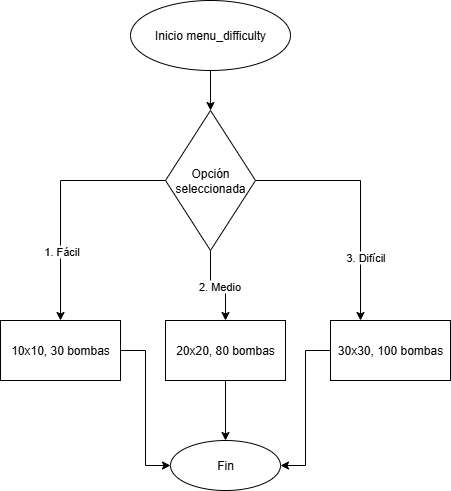

The diagram above was exported from draw.io. Its source (the exported page's mxGraphModel, read from the mxfile embedded in the PNG):
<mxGraphModel dx="1042" dy="562" grid="1" gridSize="10" guides="1" tooltips="1" connect="1" arrows="1" fold="1" page="1" pageScale="1" pageWidth="827" pageHeight="1169" math="0" shadow="0">
  <root>
    <mxCell id="0" />
    <mxCell id="1" parent="0" />
    <mxCell id="QlcnLIiwCHZb6MOXsyu0-3" style="edgeStyle=orthogonalEdgeStyle;rounded=0;orthogonalLoop=1;jettySize=auto;html=1;entryX=0.5;entryY=0;entryDx=0;entryDy=0;" edge="1" parent="1" source="QlcnLIiwCHZb6MOXsyu0-1" target="QlcnLIiwCHZb6MOXsyu0-2">
      <mxGeometry relative="1" as="geometry" />
    </mxCell>
    <mxCell id="QlcnLIiwCHZb6MOXsyu0-1" value="Inicio menu_difficulty" style="ellipse;whiteSpace=wrap;html=1;" vertex="1" parent="1">
      <mxGeometry x="330" y="20" width="160" height="70" as="geometry" />
    </mxCell>
    <mxCell id="QlcnLIiwCHZb6MOXsyu0-4" style="edgeStyle=orthogonalEdgeStyle;rounded=0;orthogonalLoop=1;jettySize=auto;html=1;exitX=0;exitY=0.5;exitDx=0;exitDy=0;entryX=0.5;entryY=0;entryDx=0;entryDy=0;" edge="1" parent="1" source="QlcnLIiwCHZb6MOXsyu0-2" target="QlcnLIiwCHZb6MOXsyu0-12">
      <mxGeometry relative="1" as="geometry">
        <mxPoint x="260" y="320" as="targetPoint" />
      </mxGeometry>
    </mxCell>
    <mxCell id="QlcnLIiwCHZb6MOXsyu0-9" value="1. Fácil" style="edgeLabel;html=1;align=center;verticalAlign=middle;resizable=0;points=[];" vertex="1" connectable="0" parent="QlcnLIiwCHZb6MOXsyu0-4">
      <mxGeometry x="0.4316" relative="1" as="geometry">
        <mxPoint as="offset" />
      </mxGeometry>
    </mxCell>
    <mxCell id="QlcnLIiwCHZb6MOXsyu0-7" style="edgeStyle=orthogonalEdgeStyle;rounded=0;orthogonalLoop=1;jettySize=auto;html=1;entryX=0.25;entryY=0;entryDx=0;entryDy=0;" edge="1" parent="1" source="QlcnLIiwCHZb6MOXsyu0-2" target="QlcnLIiwCHZb6MOXsyu0-14">
      <mxGeometry relative="1" as="geometry">
        <mxPoint x="560" y="320" as="targetPoint" />
      </mxGeometry>
    </mxCell>
    <mxCell id="QlcnLIiwCHZb6MOXsyu0-11" value="3. Difícil" style="edgeLabel;html=1;align=center;verticalAlign=middle;resizable=0;points=[];" vertex="1" connectable="0" parent="QlcnLIiwCHZb6MOXsyu0-7">
      <mxGeometry x="0.4783" y="4" relative="1" as="geometry">
        <mxPoint as="offset" />
      </mxGeometry>
    </mxCell>
    <mxCell id="QlcnLIiwCHZb6MOXsyu0-8" style="edgeStyle=orthogonalEdgeStyle;rounded=0;orthogonalLoop=1;jettySize=auto;html=1;entryX=0.5;entryY=0;entryDx=0;entryDy=0;" edge="1" parent="1" source="QlcnLIiwCHZb6MOXsyu0-2" target="QlcnLIiwCHZb6MOXsyu0-13">
      <mxGeometry relative="1" as="geometry">
        <mxPoint x="410" y="330" as="targetPoint" />
      </mxGeometry>
    </mxCell>
    <mxCell id="QlcnLIiwCHZb6MOXsyu0-10" value="2. Medio" style="edgeLabel;html=1;align=center;verticalAlign=middle;resizable=0;points=[];" vertex="1" connectable="0" parent="QlcnLIiwCHZb6MOXsyu0-8">
      <mxGeometry x="0.0149" relative="1" as="geometry">
        <mxPoint as="offset" />
      </mxGeometry>
    </mxCell>
    <mxCell id="QlcnLIiwCHZb6MOXsyu0-2" value="Opción seleccionada" style="rhombus;whiteSpace=wrap;html=1;" vertex="1" parent="1">
      <mxGeometry x="365" y="130" width="90" height="140" as="geometry" />
    </mxCell>
    <mxCell id="QlcnLIiwCHZb6MOXsyu0-17" style="edgeStyle=orthogonalEdgeStyle;rounded=0;orthogonalLoop=1;jettySize=auto;html=1;entryX=0;entryY=0.5;entryDx=0;entryDy=0;" edge="1" parent="1" source="QlcnLIiwCHZb6MOXsyu0-12" target="QlcnLIiwCHZb6MOXsyu0-16">
      <mxGeometry relative="1" as="geometry" />
    </mxCell>
    <mxCell id="QlcnLIiwCHZb6MOXsyu0-12" value="10x10, 30 bombas" style="rounded=0;whiteSpace=wrap;html=1;" vertex="1" parent="1">
      <mxGeometry x="200" y="340" width="120" height="60" as="geometry" />
    </mxCell>
    <mxCell id="QlcnLIiwCHZb6MOXsyu0-18" style="edgeStyle=orthogonalEdgeStyle;rounded=0;orthogonalLoop=1;jettySize=auto;html=1;entryX=0.5;entryY=0;entryDx=0;entryDy=0;" edge="1" parent="1" source="QlcnLIiwCHZb6MOXsyu0-13" target="QlcnLIiwCHZb6MOXsyu0-16">
      <mxGeometry relative="1" as="geometry" />
    </mxCell>
    <mxCell id="QlcnLIiwCHZb6MOXsyu0-13" value="20x20, 80 bombas" style="rounded=0;whiteSpace=wrap;html=1;" vertex="1" parent="1">
      <mxGeometry x="365" y="340" width="120" height="60" as="geometry" />
    </mxCell>
    <mxCell id="QlcnLIiwCHZb6MOXsyu0-19" style="edgeStyle=orthogonalEdgeStyle;rounded=0;orthogonalLoop=1;jettySize=auto;html=1;entryX=1;entryY=0.5;entryDx=0;entryDy=0;" edge="1" parent="1" source="QlcnLIiwCHZb6MOXsyu0-14" target="QlcnLIiwCHZb6MOXsyu0-16">
      <mxGeometry relative="1" as="geometry" />
    </mxCell>
    <mxCell id="QlcnLIiwCHZb6MOXsyu0-14" value="30x30, 100 bombas" style="rounded=0;whiteSpace=wrap;html=1;" vertex="1" parent="1">
      <mxGeometry x="530" y="340" width="120" height="60" as="geometry" />
    </mxCell>
    <mxCell id="QlcnLIiwCHZb6MOXsyu0-16" value="Fin" style="ellipse;whiteSpace=wrap;html=1;" vertex="1" parent="1">
      <mxGeometry x="370" y="460" width="110" height="50" as="geometry" />
    </mxCell>
  </root>
</mxGraphModel>